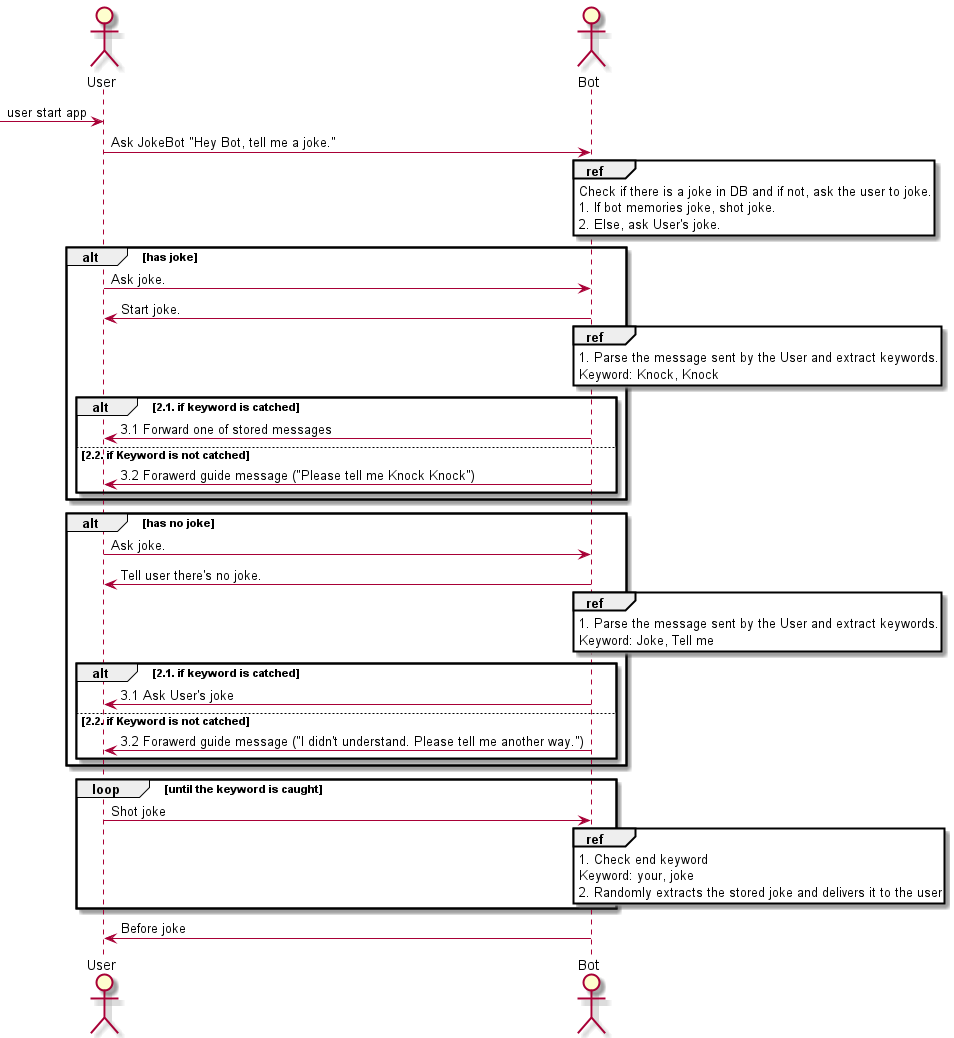

The diagram above was rendered by PlantUML. Its source (embedded in the PNG):
@startuml
actor User
actor Bot

[-> User : user start app

Bot <- User : Ask JokeBot "Hey Bot, tell me a joke."
ref over Bot
    Check if there is a joke in DB and if not, ask the user to joke.
    1. If bot memories joke, shot joke.
    2. Else, ask User's joke.
end ref

alt has joke
    User -> Bot : Ask joke.
    Bot -> User : Start joke.
    ref over Bot
    1. Parse the message sent by the User and extract keywords.
    Keyword: Knock, Knock
    end ref
    alt 2.1. if keyword is catched
        Bot -> User : 3.1 Forward one of stored messages
    else 2.2. if Keyword is not catched
        Bot -> User : 3.2 Forawerd guide message ("Please tell me Knock Knock")
    end
end

alt has no joke
    User -> Bot : Ask joke.
    Bot -> User : Tell user there's no joke.
    ref over Bot
    1. Parse the message sent by the User and extract keywords.
    Keyword: Joke, Tell me
    end ref
    alt 2.1. if keyword is catched
        Bot -> User : 3.1 Ask User's joke
    else 2.2. if Keyword is not catched
        Bot -> User : 3.2 Forawerd guide message ("I didn't understand. Please tell me another way.")
    end
end

Loop until the keyword is caught
    User -> Bot : Shot joke
    ref over Bot
        1. Check end keyword
        Keyword: your, joke
        2. Randomly extracts the stored joke and delivers it to the user
    end
end
Bot -> User : Before joke

@enduml